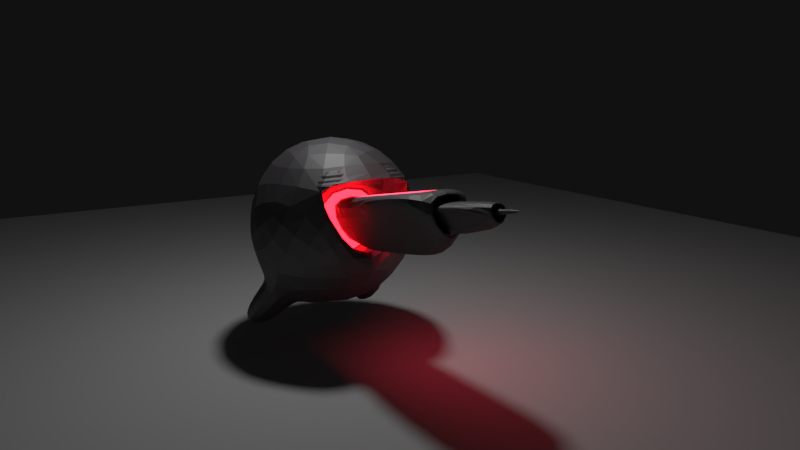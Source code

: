 # Source: WeirdBotGun.blend  (saved by Blender 2.79.0; exported with 4.5.12 LTS)
import bpy
from mathutils import Matrix  # noqa: F401  (used for matrix-valued properties, if any)

bpy.ops.wm.read_factory_settings(use_empty=True)
scene = bpy.context.scene
scene.name = 'Scene'

# ---- collections
col_collection_1 = bpy.data.collections.new('Collection 1'); scene.collection.children.link(col_collection_1)

# ---- materials (node trees are filled in below, after node groups)
mat_material_001 = bpy.data.materials.new('Material.001')
mat_material_001.alpha_threshold = 0.0
mat_material_001.roughness = 0.5
mat_material_002 = bpy.data.materials.new('Material.002')
mat_material_002.alpha_threshold = 0.0
mat_material_002.roughness = 0.5
mat_material_003 = bpy.data.materials.new('Material.003')
mat_material_003.alpha_threshold = 0.0
mat_material_003.roughness = 0.5
mat_material_004 = bpy.data.materials.new('Material.004')
mat_material_004.alpha_threshold = 0.0
mat_material_004.roughness = 0.5

# ---- material node trees
mat_material_001.use_nodes = True; mat_material_001.node_tree.nodes.clear()
_N = mat_material_001.node_tree.nodes; _L = mat_material_001.node_tree.links
n0 = _N.new('ShaderNodeBsdfDiffuse'); n0.name = 'Diffuse BSDF'; n0.location = (27, 363)
n0.inputs[0].default_value = (0.05532, 0.04731, 0.05735, 1.0)
n1 = _N.new('ShaderNodeOutputMaterial'); n1.name = 'Material Output'; n1.location = (477, 355)
n1.width = 120
n2 = _N.new('ShaderNodeBsdfAnisotropic'); n2.name = 'Glossy BSDF'; n2.location = (48, 238)
n2.distribution = 'GGX'
n2.inputs[1].default_value = 0.6
n3 = _N.new('ShaderNodeMixShader'); n3.name = 'Mix Shader'; n3.location = (257, 338)
n3.inputs[0].default_value = 0.2118
_L.new(n0.outputs[0], n3.inputs[1])
_L.new(n3.outputs[0], n1.inputs[0])
_L.new(n2.outputs[0], n3.inputs[2])
n1.is_active_output = True
mat_material_002.use_nodes = True; mat_material_002.node_tree.nodes.clear()
_N = mat_material_002.node_tree.nodes; _L = mat_material_002.node_tree.links
n0 = _N.new('ShaderNodeOutputMaterial'); n0.name = 'Material Output'; n0.location = (300, 300)
n1 = _N.new('ShaderNodeEmission'); n1.name = 'Emission'; n1.location = (10, 300)
n1.inputs[0].default_value = (0.8, 0.00486, 0.009157, 1.0)
n1.inputs[1].default_value = 21.8
_L.new(n1.outputs[0], n0.inputs[0])
n0.is_active_output = True
mat_material_003.use_nodes = True; mat_material_003.node_tree.nodes.clear()
_N = mat_material_003.node_tree.nodes; _L = mat_material_003.node_tree.links
n0 = _N.new('ShaderNodeOutputMaterial'); n0.name = 'Material Output'; n0.location = (300, 300)
n1 = _N.new('ShaderNodeEmission'); n1.name = 'Emission'; n1.location = (10, 300)
n1.inputs[0].default_value = (0.8, 0.02915, 0.06346, 1.0)
n1.inputs[1].default_value = 9.0
_L.new(n1.outputs[0], n0.inputs[0])
n0.is_active_output = True
mat_material_004.use_nodes = True; mat_material_004.node_tree.nodes.clear()
_N = mat_material_004.node_tree.nodes; _L = mat_material_004.node_tree.links
n0 = _N.new('ShaderNodeOutputMaterial'); n0.name = 'Material Output'; n0.location = (300, 300)
n1 = _N.new('ShaderNodeEmission'); n1.name = 'Emission'; n1.location = (10, 300)
n1.inputs[0].default_value = (0.8, 0.3116, 0.1275, 1.0)
n1.inputs[1].default_value = 9.4
_L.new(n1.outputs[0], n0.inputs[0])
n0.is_active_output = True

# ---- world
world_world = bpy.data.worlds.new('World'); scene.world = world_world
world_world.color = (0.005605, 0.005605, 0.005605)
world_world.use_sun_shadow = False
world_world.sun_shadow_jitter_overblur = 0.0
world_world.cycles.sampling_method = 'MANUAL'

# ---- cameras
cam_camera = bpy.data.cameras.new('Camera')
cam_camera.clip_end = 100.0
cam_camera.lens = 26.69
cam_camera.sensor_width = 32.0
cam_camera.sensor_height = 18.0
cam_camera.ortho_scale = 7.314
cam_camera.dof.focus_distance = 0.0

# ---- lights
light_lamp = bpy.data.lights.new('Lamp', 'POINT')
light_lamp.transmission_factor = 0.0
light_lamp.cutoff_distance = 30.0
light_lamp.energy = 100.0
light_lamp.shadow_buffer_clip_start = 1.001
light_lamp.shadow_soft_size = 0.174
light_lamp.shadow_maximum_resolution = 0.006
light_lamp.use_absolute_resolution = True

# ---- meshes
me_icosphere = bpy.data.meshes.new('Icosphere')
me_icosphere.from_pydata([(0.2297, 0.0, -0.8246), (0.6088, -0.2754, -0.5349), (-0.3182, -0.6424, -0.5149), (-0.7093, -0.1041, -0.5149), (-0.2764, 0.8506, -0.4472), (0.6088, 0.2754, -0.5349), (0.2764, -0.8506, 0.4472), (-0.7236, -0.5257, 0.4472), (-0.6443, 0.4862, 0.4354), (0.2355, 0.7721, 0.4354), (0.8944, 0.0, 0.4472), (0.0, 0.0, 1.0), (-0.1324, 0.4075, -0.5362), (-0.5387, 0.1612, 0.3701), (0.3411, 0.447, 0.3701), (-0.1713, 0.4074, -0.2035), (-0.3637, 0.2676, 0.1812), (-0.05168, 0.4856, 0.2677), (-0.5796, 0.0826, 0.3582), (-0.1324, 0.4075, -0.5362), (0.4204, 0.4075, 0.3582), (-0.5394, 1.66, 0.06973), (-0.7301, 1.521, 0.4512), (-0.3036, 1.66, 0.4512), (-0.7458, 1.444, 0.4174), (-0.5535, 1.584, 0.03269), (-0.3578, 1.428, 0.4569), (-0.3214, 1.093, 0.1052), (-0.4579, 0.9443, 0.283), (-0.2378, 1.093, 0.2405), (-0.5318, 0.9111, 0.3287), (-0.3411, 1.05, -0.05283), (-0.1053, 1.05, 0.3287), (-0.6865, 2.113, 0.3155), (-0.7653, 2.056, 0.473), (-0.5892, 2.113, 0.473), (-0.8122, 2.035, 0.502), (-0.6367, 2.064, 0.3), (-0.5531, 2.064, 0.4353), (-0.5073, 1.561, 0.2579), (-0.5475, 1.532, 0.3384), (-0.4576, 1.561, 0.3384), (-0.5891, 1.513, 0.3641), (-0.5103, 1.571, 0.2066), (-0.413, 1.571, 0.3641), (-0.7601, 2.339, 0.4142), (-0.8003, 2.31, 0.4946), (-0.7104, 2.339, 0.4946), (-0.3357, 1.033, 0.03849), (-0.1845, 1.033, 0.283), (-0.69, 2.123, 0.2574), (-0.5388, 2.123, 0.502), (-0.3298, 1.089, 0.1104), (-0.2462, 1.089, 0.2457), (-0.6451, 2.06, 0.3052), (-0.5615, 2.06, 0.4405), (-0.4375, 1.015, 0.2545), (-0.3619, 1.07, 0.1034), (-0.7584, 2.003, 0.4529), (-0.6829, 2.058, 0.3018), (-0.4442, 0.9472, 0.291), (-0.3219, 1.036, 0.04642), (-0.7985, 2.038, 0.5099), (-0.6762, 2.126, 0.2654), (-0.7236, 0.5257, 0.4472), (0.2764, 0.8506, 0.4472), (-0.5796, 0.0826, 0.3582), (0.4204, 0.4075, 0.3582), (-0.5881, 0.4522, 0.4666), (0.21, 0.7116, 0.4666), (-0.5086, 0.2074, 0.4174), (0.2895, 0.4667, 0.4174), (-0.642, 0.4791, 0.4747), (0.2378, 0.7649, 0.4747), (-0.5364, 0.154, 0.4094), (0.3434, 0.4399, 0.4094), (-0.5285, 0.4163, 0.4987), (0.1828, 0.6474, 0.4987), (-0.4766, 0.2568, 0.4667), (0.2347, 0.4879, 0.4667), (-0.5857, 0.4448, 0.5073), (0.2124, 0.7042, 0.5073), (-0.5062, 0.2, 0.4581), (0.2919, 0.4593, 0.4581), (-0.5259, 0.4084, 0.5424), (0.1854, 0.6395, 0.5424), (-0.474, 0.2488, 0.5103), (0.2372, 0.4799, 0.5103), (-0.2436, 0.4233, 0.2677), (-0.1173, 0.3611, -0.2804), (-0.5498, 1.366, 0.4569), (-0.3929, 1.505, 0.1048), (-0.3389, 0.3524, 0.1475), (-0.2022, 0.4518, -0.126), (-0.6814, 1.406, 0.3592), (-0.5447, 1.506, 0.0857), (-0.3469, 0.2711, 0.1909), (-0.1546, 0.4109, -0.1938), (-0.7291, 1.447, 0.4271), (-0.5367, 1.587, 0.04234), (-0.3169, 0.357, 0.1602), (-0.1802, 0.4564, -0.1133), (-0.6594, 1.411, 0.3718), (-0.5227, 1.51, 0.09838), (-0.3727, 0.1755, 0.2303), (0.1983, 0.3611, 0.2303), (-0.7998, 1.49, 0.4943), (-0.2694, 1.505, 0.3046), (-0.1128, 1.023, 0.2078), (-0.5323, 0.6667, 0.329), (-0.2363, 1.023, 0.007967), (-0.5064, 0.7071, 0.2695), (-0.3141, 0.8468, -0.1152), (-0.4897, 0.7106, 0.2791), (-0.2973, 0.8503, -0.1056), (-0.4669, 0.7462, 0.2266), (-0.3302, 0.8456, -0.04688), (-0.4449, 0.7508, 0.2393), (-0.3082, 0.8502, -0.0342), (-0.1661, 0.8377, 0.3384), (-0.358, 0.7753, 0.3384), (-0.5445, 1.676, -0.01643), (-0.2288, 1.676, 0.4943), (0.03875, 0.8522, 0.329), (-0.2769, 0.8522, -0.1818), (-0.088, 1.242, 0.4073), (-0.4036, 1.242, -0.1034), (-0.4275, 1.196, -0.04516), (-0.4107, 1.199, -0.03551), (-0.4318, 1.158, 0.01593), (-0.4098, 1.163, 0.0286), (-0.2569, 1.117, 0.3946), (-0.659, 1.057, 0.4073), (-0.6198, 1.056, 0.3395), (-0.6031, 1.06, 0.3492), (-0.5685, 1.059, 0.2894), (-0.5465, 1.064, 0.3021), (-0.4489, 1.055, 0.3946), (-0.187, 1.251, 0.2536), (-0.3105, 1.251, 0.05382), (-0.1433, -0.1041, -0.8647), (0.7236, -0.5257, -0.4472), (0.7236, 0.5257, -0.4472), (0.5484, -0.223, -1.234), (0.9275, -0.4985, -0.9445), (0.9275, 0.05241, -0.9445), (-0.2764, -0.8506, -0.4472), (0.0, 0.0, -1.0), (-0.8944, 0.0, -0.4472), (-0.3997, -0.9512, -0.8877), (-0.2248, -0.4129, -1.237), (-0.7908, -0.4129, -0.8877), (-2.021, -2.51, 1.125), (-2.869, -2.725, 1.125), (-1.98, -2.419, 1.055), (-2.949, -2.665, 1.055), (-1.961, -2.302, 1.016), (-3.021, -2.57, 1.016), (-2.141, -2.387, 0.9377), (-2.822, -2.56, 0.9377), (-2.116, -2.486, 0.9924), (-2.797, -2.658, 0.9924), (-2.101, -2.546, 1.094), (-2.782, -2.719, 1.094), (-2.172, -2.581, 1.125), (-2.703, -2.715, 1.125), (-2.254, -2.545, 1.055), (-2.648, -2.645, 1.055), (-2.322, -2.466, 1.016), (-2.625, -2.542, 1.016), (-2.396, -2.492, 1.203), (-2.548, -2.531, 1.203), (-2.315, -2.56, 1.203), (-2.587, -2.629, 1.203), (-2.203, -2.588, 1.203), (-2.672, -2.707, 1.203), (-2.172, -2.581, 1.289), (-2.703, -2.715, 1.289), (-2.254, -2.545, 1.352), (-2.648, -2.645, 1.352), (-2.322, -2.466, 1.399), (-2.625, -2.542, 1.399), (-2.141, -2.387, 1.477), (-2.822, -2.56, 1.477), (-2.116, -2.486, 1.414), (-2.797, -2.658, 1.414), (-2.101, -2.546, 1.321), (-2.782, -2.719, 1.321), (-2.021, -2.51, 1.289), (-2.869, -2.725, 1.289), (-1.98, -2.419, 1.352), (-2.949, -2.665, 1.352), (-1.961, -2.302, 1.399), (-3.021, -2.57, 1.399), (-1.889, -2.267, 1.203), (-3.101, -2.574, 1.203), (-1.923, -2.389, 1.203), (-3.013, -2.665, 1.203), (-1.993, -2.495, 1.203), (-2.901, -2.725, 1.203), (-1.981, -2.508, 1.203), (-2.905, -2.742, 1.203), (-2.01, -2.523, 1.297), (-2.873, -2.742, 1.297), (-2.095, -2.569, 1.336), (-2.776, -2.742, 1.336), (-2.174, -2.605, 1.297), (-2.689, -2.736, 1.297), (-2.212, -2.615, 1.203), (-2.651, -2.726, 1.203), (-2.174, -2.605, 1.117), (-2.689, -2.736, 1.117), (-2.089, -2.592, 1.203), (-2.771, -2.765, 1.203), (-2.095, -2.569, 1.078), (-2.776, -2.742, 1.078), (-2.01, -2.523, 1.117), (-2.873, -2.742, 1.117), (-2.451, -2.595, 1.391), (-2.432, -2.671, 1.313), (-2.453, -2.587, 0.2815), (-2.441, -2.633, 0.6409), (-2.437, -2.648, 0.7737), (-2.457, -2.572, 0.1877), (-2.485, -2.459, 1.367), (-2.493, -2.428, 1.531), (-2.767, -1.345, 1.86), (-2.842, -1.05, 1.524), (-2.836, -1.073, 1.031), (-2.719, -1.535, 0.5784), (-2.298, -2.371, 0.7737), (-2.692, -2.471, 0.7737), (-2.19, -2.352, 0.5237), (-2.796, -2.505, 0.5237), (-2.152, -2.342, 0.2659), (-2.834, -2.515, 0.2659), (-2.147, -2.3, 0.07054), (-2.859, -2.481, 0.07054), (-2.187, -2.302, 0.01586), (-2.823, -2.463, 0.01586), (-2.323, -2.369, -0.007581), (-2.671, -2.457, -0.007581), (-2.491, -2.436, -0.02321), (-2.079, -2.283, 0.8205), (-2.927, -2.498, 0.8205), (-1.887, -2.243, 0.9221), (-3.114, -2.553, 0.9221), (-1.721, -2.104, 1.11), (-3.327, -2.51, 1.11), (-1.654, -2.24, 1.391), (-3.32, -2.662, 1.391), (-1.79, -2.307, 1.446), (-3.169, -2.656, 1.446), (-1.987, -2.421, 1.563), (-2.941, -2.663, 1.563), (-2.142, -2.509, 1.719), (-2.763, -2.666, 1.719), (-2.296, -2.572, 1.68), (-2.599, -2.648, 1.68), (-2.388, -2.587, 1.453), (-2.51, -2.618, 1.453), (-2.284, -2.585, 1.375), (-2.602, -2.665, 1.375), (-2.324, -2.587, 1.266), (-2.566, -2.648, 1.266), (-2.254, -2.545, 1.055), (-2.648, -2.645, 1.055), (-2.097, -2.465, 0.9768), (-2.824, -2.649, 0.9768), (-1.991, -2.406, 1.024), (-2.945, -2.648, 1.024), (-1.868, -2.351, 1.149), (-3.08, -2.657, 1.149), (-1.853, -2.347, 1.258), (-3.095, -2.661, 1.258), (-1.887, -2.372, 1.336), (-3.053, -2.667, 1.336), (-2.04, -2.467, 1.399), (-2.873, -2.678, 1.399), (-2.205, -2.549, 1.43), (-2.689, -2.671, 1.43), (-2.453, -2.587, 0.1955), (-2.347, -2.56, 0.2424), (-2.559, -2.614, 0.2424), (-2.345, -2.536, 0.1252), (-2.572, -2.593, 0.1252), (-2.402, -2.534, 0.07836), (-2.523, -2.565, 0.07836), (-2.464, -2.542, 0.07054), (-2.449, -2.602, 0.7659), (-2.451, -2.595, 0.8205), (-2.352, -2.57, 0.8127), (-2.549, -2.62, 0.8127), (-2.328, -2.572, 0.7346), (-2.57, -2.633, 0.7346), (-2.368, -2.574, 0.6721), (-2.534, -2.616, 0.6721), (-2.082, -2.429, 0.9143), (-2.854, -2.625, 0.9143), (-1.881, -2.33, 1.016), (-3.078, -2.633, 1.016), (-1.781, -2.28, 1.164), (-3.19, -2.637, 1.164), (-1.753, -2.329, 1.336), (-3.191, -2.694, 1.336), (-1.788, -2.411, 1.375), (-3.121, -2.749, 1.375), (-2.013, -2.541, 1.508), (-2.862, -2.755, 1.508), (-2.125, -2.609, 1.602), (-2.731, -2.763, 1.602), (-2.227, -2.651, 1.578), (-2.621, -2.751, 1.578), (-2.328, -2.668, 1.391), (-2.524, -2.718, 1.391), (-2.312, -2.632, 0.8596), (-2.555, -2.694, 0.8596), (-2.254, -2.513, 0.5159), (-2.663, -2.616, 0.5159), (-2.222, -2.481, 0.258), (-2.707, -2.603, 0.258), (-2.213, -2.454, 0.1409), (-2.728, -2.584, 0.1409), (-2.251, -2.431, 0.04711), (-2.705, -2.546, 0.04711), (-2.319, -2.449, 0.03148), (-2.637, -2.529, 0.03148), (-2.476, -2.496, 0.01586), (-2.455, -2.58, 1.008), (-2.445, -2.618, 1.172), (-2.133, -2.514, 1.438), (-2.769, -2.675, 1.438), (-2.29, -2.562, 1.102), (-2.608, -2.643, 1.102), (-2.318, -2.577, 1.172), (-2.576, -2.643, 1.172), (-2.339, -2.559, 0.2737), (-2.566, -2.616, 0.2737), (-2.373, -2.583, 0.5159), (-2.525, -2.622, 0.5159), (-2.449, -2.602, 0.5159), (-2.451, -2.595, 0.633), (-2.35, -2.61, 0.6877), (-2.532, -2.656, 0.6877), (-2.309, -2.615, 0.7346), (-2.566, -2.681, 0.7346), (-2.335, -2.606, 0.8284), (-2.547, -2.66, 0.8284), (-2.403, -2.623, 0.8362), (-2.479, -2.642, 0.8362), (-2.43, -2.678, 0.758), (-2.388, -2.652, 0.8127), (-2.479, -2.675, 0.8127), (-2.343, -2.64, 0.8049), (-2.525, -2.686, 0.8049), (-2.324, -2.651, 0.7346), (-2.536, -2.705, 0.7346), (-2.36, -2.636, 0.7112), (-2.511, -2.675, 0.7112), (-2.436, -2.656, 0.6721), (-2.247, -2.35, 0.6487), (-2.747, -2.476, 0.6487), (-2.3, -2.524, 0.719), (-2.618, -2.605, 0.719), (-2.284, -2.521, 0.6487), (-2.633, -2.609, 0.6487), (-2.27, -2.356, 0.7112), (-2.724, -2.471, 0.7112), (-2.464, -2.542, 0.08617), (-2.419, -2.53, 0.09398), (-2.51, -2.553, 0.09398), (-2.368, -2.542, 0.1409), (-2.549, -2.588, 0.1409), (-2.364, -2.557, 0.219), (-2.546, -2.603, 0.219), (-2.472, -2.512, 0.1799), (-2.379, -2.496, 0.2112), (-2.561, -2.542, 0.2112), (-2.385, -2.473, 0.1487), (-2.567, -2.519, 0.1487), (-2.432, -2.477, 0.1096), (-2.523, -2.5, 0.1096), (-2.478, -2.489, 0.1018), (-2.275, -2.591, 1.18), (-2.608, -2.675, 1.18), (-2.261, -2.579, 1.117), (-2.625, -2.671, 1.117), (-2.121, -2.528, 1.391), (-2.773, -2.693, 1.391), (-2.178, -2.558, 1.383), (-2.708, -2.692, 1.383), (-2.034, -2.522, 1.36), (-2.852, -2.729, 1.36), (-1.917, -2.411, 1.313), (-3.008, -2.688, 1.313), (-1.896, -2.398, 1.25), (-3.032, -2.686, 1.25), (-1.906, -2.392, 1.156), (-3.027, -2.676, 1.156), (-1.995, -2.455, 1.063), (-2.919, -2.689, 1.063), (-2.087, -2.503, 1.024), (-2.814, -2.687, 1.024), (-2.222, -2.577, 1.071), (-2.661, -2.688, 1.071), (-2.267, -2.589, 1.258), (-2.615, -2.677, 1.258), (-2.237, -2.581, 1.336), (-2.646, -2.685, 1.336), (-2.22, -2.553, 1.321), (-2.674, -2.668, 1.321), (-2.258, -2.562, 1.258), (-2.636, -2.658, 1.258), (-2.212, -2.551, 1.086), (-2.682, -2.67, 1.086), (-2.091, -2.488, 1.047), (-2.818, -2.672, 1.047), (-2.014, -2.444, 1.078), (-2.907, -2.67, 1.078), (-1.938, -2.393, 1.172), (-2.998, -2.661, 1.172), (-1.93, -2.391, 1.242), (-3.006, -2.663, 1.242), (-1.951, -2.404, 1.297), (-2.981, -2.665, 1.297), (-2.048, -2.501, 1.352), (-2.85, -2.704, 1.352), (-2.173, -2.549, 1.36), (-2.718, -2.687, 1.36), (-2.123, -2.52, 1.367), (-2.775, -2.685, 1.367), (-2.252, -2.553, 1.133), (-2.646, -2.652, 1.133), (-2.26, -2.555, 1.188), (-2.638, -2.65, 1.188), (-2.377, -2.439, 1.422), (-2.59, -2.493, 1.422), (-2.292, -2.426, 1.625), (-2.671, -2.522, 1.625), (-2.162, -2.369, 1.649), (-2.813, -2.533, 1.649), (-2.027, -2.294, 1.516), (-2.966, -2.532, 1.516), (-1.853, -2.186, 1.414), (-3.171, -2.519, 1.414), (-1.747, -2.127, 1.367), (-3.292, -2.518, 1.367), (-1.791, -2.049, 1.125), (-3.291, -2.429, 1.125), (-1.948, -2.129, 0.9612), (-3.115, -2.425, 0.9612), (-2.094, -2.222, 0.8674), (-2.942, -2.437, 0.8674), (-2.562, -2.156, 1.86), (-2.652, -1.8, 1.946), (-2.798, -1.224, 0.7659), (-2.587, -2.057, 0.5002), (-2.52, -2.322, -0.01539), (-2.549, -2.209, 0.1565), (-2.554, -2.186, 0.3909), (-2.564, -2.148, 0.4768), (-1.794, -1.719, 1.196), (-3.445, -2.138, 1.196), (-1.812, -1.619, 1.281), (-3.478, -2.041, 1.281), (-1.991, -1.261, 1.227), (-3.49, -1.641, 1.227), (-2.359, -1.081, 1.399), (-3.253, -1.307, 1.399), (-1.904, -1.763, 0.9143), (-3.328, -2.124, 0.9143), (-2.098, -1.571, 0.8362), (-3.249, -1.862, 0.8362), (-2.118, -1.302, 0.9534), (-3.36, -1.616, 0.9534), (-2.47, -1.149, 1.016), (-3.122, -1.314, 1.016), (-2.306, -2.212, 0.6096), (-2.761, -2.327, 0.6096), (-2.396, -2.081, 0.5471), (-2.744, -2.169, 0.5471), (-2.259, -2.176, 0.2502), (-2.819, -2.317, 0.2502), (-2.295, -2.193, 0.4612), (-2.78, -2.315, 0.4612), (-2.217, -2.181, 0.04711), (-2.853, -2.342, 0.04711), (-2.407, -2.197, 0.2034), (-2.679, -2.266, 0.2034), (-2.424, -2.193, 0.4221), (-2.666, -2.255, 0.4221), (-2.367, -2.259, 0.01586), (-2.685, -2.34, 0.01586), (-2.316, -2.238, 0.6799), (-2.74, -2.346, 0.6799), (-2.314, -2.278, 0.7346), (-2.723, -2.382, 0.7346), (-2.313, -2.31, 0.7893), (-2.707, -2.41, 0.7893), (-2.388, -1.983, 0.5705), (-2.797, -2.086, 0.5705), (-2.411, -1.545, 0.6487), (-2.986, -1.691, 0.6487), (-2.432, -1.268, 0.8127), (-3.099, -1.437, 0.8127), (-2.288, -1.393, 1.828), (-3.166, -1.616, 1.828), (-2.211, -1.696, 1.891), (-3.09, -1.919, 1.891), (-2.136, -1.991, 1.813), (-3.015, -2.214, 1.813), (-2.081, -2.179, 1.485), (-2.974, -2.405, 1.485), (-1.846, -2.023, 1.367), (-3.255, -2.379, 1.367), (-1.951, -1.993, 1.414), (-3.178, -2.303, 1.414), (-1.999, -1.771, 1.664), (-3.241, -2.086, 1.664), (-1.83, -1.801, 1.524), (-3.375, -2.192, 1.524), (-1.889, -1.566, 1.578), (-3.434, -1.957, 1.578), (-2.06, -1.529, 1.711), (-3.302, -1.843, 1.711), (-2.121, -1.286, 1.641), (-3.363, -1.601, 1.641), (-1.949, -1.331, 1.5), (-3.494, -1.723, 1.5), (-2.179, -1.156, 1.289), (-3.375, -1.459, 1.289), (-2.298, -1.226, 0.9846), (-3.237, -1.464, 0.9846), (-1.888, -1.477, 1.289), (-3.478, -1.88, 1.289), (-2.203, -1.92, 0.7893), (-2.99, -2.119, 0.7893), (-2.268, -1.565, 0.7659), (-3.101, -1.776, 0.7659), (-1.827, -1.43, 1.367), (-3.554, -1.867, 1.367), (-1.914, -1.564, 0.8205), (-3.414, -1.944, 0.8205), (-1.706, -1.302, 0.8596), (-3.721, -1.812, 0.8596), (-1.497, -1.144, 1.016), (-3.981, -1.773, 1.016), (-1.426, -1.135, 1.281), (-4.047, -1.798, 1.281), (-1.54, -1.163, 1.469), (-3.933, -1.769, 1.469), (-1.718, -1.321, 1.438), (-3.702, -1.824, 1.438), (-1.72, -1.346, 1.375), (-3.689, -1.845, 1.375), (-1.578, -1.205, 1.399), (-3.88, -1.788, 1.399), (-1.506, -1.171, 1.25), (-3.96, -1.792, 1.25), (-1.559, -1.184, 1.039), (-3.907, -1.779, 1.039), (-1.708, -1.327, 0.9221), (-3.708, -1.833, 0.9221), (-1.863, -1.543, 0.8909), (-3.468, -1.95, 0.8909), (-1.793, -1.437, 1.321), (-3.58, -1.89, 1.321), (-1.788, -1.363, 1.266), (-3.62, -1.827, 1.266), (-1.829, -1.454, 0.9377), (-3.541, -1.888, 0.9377), (-1.716, -1.264, 0.9612), (-3.731, -1.775, 0.9612), (-1.591, -1.152, 1.055), (-3.894, -1.735, 1.055), (-1.546, -1.141, 1.211), (-3.939, -1.747, 1.211), (-1.604, -1.164, 1.321), (-3.877, -1.739, 1.321), (-1.729, -1.276, 1.305), (-3.713, -1.778, 1.305), (-1.867, -1.464, 1.25), (-3.503, -1.878, 1.25), (-1.89, -1.405, 1.133), (-3.511, -1.816, 1.133), (-1.966, -1.424, 1.055), (-3.435, -1.796, 1.055), (-1.905, -1.409, 1.047), (-3.495, -1.812, 1.047), (-1.882, -1.403, 0.9768), (-3.518, -1.817, 0.9768), (-1.913, -1.411, 0.9455), (-3.488, -1.81, 0.9455), (-1.946, -1.629, 0.9612), (-3.355, -1.986, 0.9612), (-1.979, -1.532, 0.9377), (-3.372, -1.885, 0.9377), (-1.982, -1.517, 1.0), (-3.376, -1.87, 1.0), (-1.912, -1.475, 1.164), (-3.457, -1.867, 1.164), (-1.835, -1.399, 1.203), (-3.562, -1.837, 1.203), (-1.848, -1.346, 1.196), (-3.575, -1.784, 1.196), (-1.924, -1.365, 0.9455), (-3.499, -1.764, 0.9455), (-1.886, -1.356, 0.9768), (-3.537, -1.774, 0.9768), (-1.909, -1.362, 1.039), (-3.515, -1.768, 1.039), (-1.97, -1.377, 1.055), (-3.454, -1.753, 1.055), (-1.894, -1.358, 1.133), (-3.53, -1.772, 1.133), (-1.727, -1.219, 1.289), (-3.742, -1.729, 1.289), (-1.601, -1.114, 1.305), (-3.903, -1.697, 1.305), (-1.535, -1.09, 1.203), (-3.973, -1.707, 1.203), (-1.578, -1.109, 1.047), (-3.926, -1.703, 1.047), (-1.722, -1.209, 0.9612), (-3.752, -1.723, 0.9612), (-1.843, -1.401, 0.9455), (-3.554, -1.835, 0.9455), (-1.794, -1.308, 1.25), (-3.641, -1.776, 1.25), (-1.85, -1.339, 1.071), (-3.577, -1.776, 1.071), (-1.807, -1.32, 1.024), (-3.624, -1.78, 1.024), (-1.754, -1.274, 1.086), (-3.693, -1.765, 1.086), (-1.788, -1.299, 1.133), (-3.651, -1.771, 1.133), (-1.741, -1.263, 1.196), (-3.71, -1.761, 1.196), (-1.705, -1.245, 1.149), (-3.749, -1.763, 1.149), (-1.654, -1.224, 1.172), (-3.804, -1.769, 1.172), (-1.676, -1.23, 1.235), (-3.782, -1.763, 1.235), (-1.76, -1.155, 1.399), (-3.744, -1.657, 1.399), (-1.556, -1.038, 1.43), (-3.979, -1.652, 1.43), (-1.43, -1.055, 1.258), (-4.081, -1.726, 1.258), (-1.491, -1.038, 1.016), (-4.036, -1.683, 1.016), (-1.747, -1.143, 0.8752), (-3.761, -1.653, 0.8752), (-1.949, -1.364, 0.8362), (-3.479, -1.751, 0.8362), (-1.894, -1.293, 1.344), (-3.56, -1.715, 1.344)], [], [(147, 141, 146), (0, 5, 145, 143), (2, 3, 151, 149), (147, 148, 4), (147, 4, 142), (141, 142, 10), (146, 141, 6), (148, 146, 7), (4, 148, 64), (142, 4, 65), (141, 10, 6), (146, 6, 7), (148, 7, 64), (13, 8, 72, 74), (142, 65, 10), (6, 10, 11), (7, 6, 11), (64, 7, 11), (65, 64, 11), (10, 65, 11), (66, 67, 20, 18), (65, 4, 12, 67), (4, 64, 66, 12), (137, 131, 26, 90), (67, 12, 19, 20), (12, 66, 18, 19), (104, 89, 19, 18), (89, 105, 20, 19), (105, 104, 18, 20), (22, 23, 32, 30), (138, 139, 91, 107), (112, 15, 97, 114), (22, 21, 121, 106), (21, 23, 122, 121), (23, 22, 106, 122), (28, 49, 51, 36), (23, 21, 31, 32), (21, 22, 30, 31), (28, 48, 31, 30), (48, 49, 32, 31), (49, 28, 30, 32), (34, 35, 44, 42), (38, 29, 53, 55), (48, 28, 60, 61), (34, 33, 50, 36), (33, 35, 51, 50), (35, 34, 36, 51), (40, 41, 47, 46), (35, 33, 43, 44), (33, 34, 42, 43), (40, 39, 43, 42), (39, 41, 44, 43), (41, 40, 42, 44), (45, 46, 47), (41, 39, 45, 47), (39, 40, 46, 45), (27, 29, 49, 48), (38, 37, 50, 51), (29, 38, 51, 49), (37, 27, 48, 50), (53, 52, 54, 55), (29, 27, 52, 53), (27, 37, 54, 52), (37, 38, 55, 54), (57, 56, 58, 59), (50, 48, 61, 63), (28, 36, 62, 60), (36, 50, 63, 62), (56, 57, 61, 60), (59, 58, 62, 63), (58, 56, 60, 62), (57, 59, 63, 61), (9, 8, 64, 65), (13, 14, 67, 66), (14, 9, 65, 67), (8, 13, 66, 64), (69, 71, 83, 81), (14, 13, 74, 75), (9, 14, 75, 73), (8, 9, 73, 72), (69, 68, 72, 73), (70, 71, 75, 74), (71, 69, 73, 75), (68, 70, 74, 72), (77, 79, 87, 85), (68, 69, 81, 80), (70, 68, 80, 82), (71, 70, 82, 83), (77, 76, 80, 81), (78, 79, 83, 82), (79, 77, 81, 83), (76, 78, 82, 80), (84, 85, 87, 86), (76, 77, 85, 84), (78, 76, 84, 86), (79, 78, 86, 87), (16, 15, 89, 104), (25, 24, 106, 121), (111, 16, 104, 109), (127, 25, 121, 126), (93, 92, 100, 101), (24, 25, 99, 98), (133, 24, 98, 134), (15, 16, 96, 97), (92, 93, 97, 96), (95, 94, 98, 99), (115, 92, 96, 113), (129, 95, 99, 128), (130, 136, 102, 103), (116, 93, 101, 118), (94, 95, 103, 102), (135, 94, 102, 136), (17, 88, 104, 105), (90, 26, 122, 106), (119, 17, 105, 123), (137, 90, 106, 132), (88, 120, 109, 104), (131, 119, 123, 125), (92, 115, 117, 100), (129, 116, 118, 130), (101, 100, 117, 118), (93, 116, 114, 97), (135, 115, 113, 134), (16, 111, 113, 96), (15, 112, 124, 89), (133, 111, 109, 132), (127, 112, 114, 128), (105, 89, 124, 123), (88, 17, 119, 120), (107, 91, 121, 122), (138, 107, 122, 125), (139, 110, 124, 126), (110, 108, 123, 124), (91, 139, 126, 121), (108, 138, 125, 123), (25, 127, 128, 99), (24, 133, 132, 106), (94, 135, 134, 98), (95, 129, 130, 103), (26, 131, 125, 122), (120, 137, 132, 109), (115, 135, 136, 117), (118, 117, 136, 130), (116, 129, 128, 114), (111, 133, 134, 113), (112, 127, 126, 124), (108, 110, 139, 138), (120, 119, 131, 137), (0, 1, 141, 147), (1, 5, 142, 141), (5, 0, 147, 142), (144, 143, 145), (5, 1, 144, 145), (1, 0, 143, 144), (2, 140, 147, 146), (140, 3, 148, 147), (3, 2, 146, 148), (150, 149, 151), (3, 140, 150, 151), (140, 2, 149, 150)])
me_icosphere.polygons.foreach_set('material_index', [0, 0, 0, 0, 0, 0, 0, 0, 0, 0, 0, 0, 0, 0, 0, 0, 0, 0, 0, 0, 0, 0, 0, 2, 0, 0, 1, 1, 1, 0, 0, 0, 0, 0, 0, 0, 0, 2, 0, 0, 0, 0, 0, 0, 0, 0, 0, 0, 0, 0, 0, 0, 0, 0, 0, 0, 0, 0, 0, 0, 0, 0, 0, 0, 0, 0, 0, 0, 0, 0, 0, 0, 0, 0, 0, 0, 0, 0, 0, 0, 0, 0, 0, 0, 0, 0, 0, 0, 0, 0, 0, 0, 0, 0, 0, 0, 0, 0, 0, 0, 0, 0, 0, 0, 0, 0, 0, 0, 2, 0, 0, 0, 0, 0, 0, 0, 0, 0, 0, 0, 2, 0, 0, 0, 0, 0, 0, 0, 2, 0, 0, 0, 0, 0, 0, 0, 0, 0, 0, 0, 0, 0, 2, 0, 0, 0, 0, 2, 0, 0, 0, 0, 0, 0, 0, 0, 0, 0, 0, 0])
me_icosphere.materials.append(mat_material_001)
me_icosphere.materials.append(mat_material_002)
me_icosphere.materials.append(mat_material_003)
me_icosphere.materials.append(mat_material_004)
me_icosphere.use_remesh_preserve_volume = False
me_icosphere.use_remesh_preserve_attributes = False
me_icosphere.use_mirror_vertex_groups = False
me_icosphere.update()
me_plane = bpy.data.meshes.new('Plane')
me_plane.from_pydata([(-1.0, -1.0, 0.0), (1.0, -1.0, 0.0), (-1.0, 1.0, 0.0), (1.0, 1.0, 0.0)], [], [(0, 1, 3, 2)])
me_plane.use_remesh_preserve_volume = False
me_plane.use_remesh_preserve_attributes = False
me_plane.use_mirror_vertex_groups = False
me_plane.update()

# ---- objects
ob_icosphere = bpy.data.objects.new('Icosphere', me_icosphere)
ob_plane = bpy.data.objects.new('Plane', me_plane)
ob_lamp = bpy.data.objects.new('Lamp', light_lamp)
ob_camera = bpy.data.objects.new('Camera', cam_camera)

# ---- transforms, parenting, visibility, modifiers, constraints
ob_icosphere.location = (0.0, 0.0, 1.195)
ob_icosphere.rotation_euler = (0.0, -0.0, 6.035)
ob_icosphere.lineart.crease_threshold = 0.0
_m = ob_icosphere.modifiers.new('Subsurf', 'SUBSURF')
_m.uv_smooth = 'PRESERVE_CORNERS'
_m.quality = 2
_m.levels = 2
_m.show_only_control_edges = False
ob_plane.location = (0.0, 0.0, 0.0)
ob_plane.scale = (7.96, 7.96, 7.96)
ob_plane.lineart.crease_threshold = 0.0
ob_lamp.location = (-0.01999, 0.1003, 4.042)
ob_lamp.rotation_euler = (0.6503, 0.05522, 1.866)
ob_lamp.lock_rotations_4d = False
ob_lamp.empty_display_type = 'ARROWS'
ob_lamp.color = (0.0, 0.0, 0.0, 0.0)
ob_lamp.lineart.crease_threshold = 0.0
ob_camera.location = (2.66, 5.467, 2.498)
ob_camera.rotation_euler = (1.347, -5.989e-07, 2.586)
ob_camera.scale = (1.0, 1.0, 1.0)
ob_camera.lock_rotations_4d = False
ob_camera.empty_display_type = 'ARROWS'
ob_camera.color = (0.0, 0.0, 0.0, 0.0)
ob_camera.display_type = 'WIRE'
ob_camera.lineart.crease_threshold = 0.0

# ---- collection membership
col_collection_1.objects.link(ob_icosphere)
col_collection_1.objects.link(ob_plane)
col_collection_1.objects.link(ob_lamp)
col_collection_1.objects.link(ob_camera)

# ---- scene / render settings (as saved in the file)
scene.camera = ob_camera
scene.frame_start = 1; scene.frame_end = 250; scene.frame_set(44)
scene.render.engine = 'CYCLES'
scene.render.resolution_percentage = 50
scene.render.dither_intensity = 0.0
scene.cycles.use_denoising = False
scene.cycles.samples = 128
scene.cycles.sampling_pattern = 'TABULATED_SOBOL'
scene.cycles.use_adaptive_sampling = False
scene.cycles.use_light_tree = False
scene.cycles.blur_glossy = 0.0
scene.cycles.sample_clamp_indirect = 0.0
scene.view_settings.view_transform = 'Standard'
bpy.context.view_layer.update()
